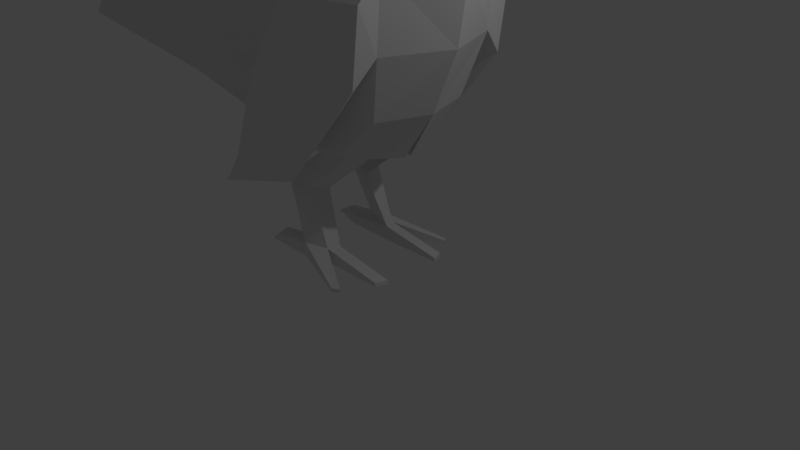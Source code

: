 # Source: Loro.blend  (saved by Blender 2.78.0; exported with 4.5.12 LTS)
import bpy
from mathutils import Matrix  # noqa: F401  (used for matrix-valued properties, if any)

bpy.ops.wm.read_factory_settings(use_empty=True)
scene = bpy.context.scene
scene.name = 'Scene'

# ---- collections
col_collection_1 = bpy.data.collections.new('Collection 1'); scene.collection.children.link(col_collection_1)

# ---- materials (node trees are filled in below, after node groups)
mat_material = bpy.data.materials.new('Material')
mat_material.alpha_threshold = 0.0
mat_material.use_transparent_shadow = False
mat_material.roughness = 0.5
mat_material.line_color = (0.0, 0.0, 0.0, 1.0)

# ---- material node trees

# ---- world
world_world = bpy.data.worlds.new('World'); scene.world = world_world
world_world.color = (0.05088, 0.05088, 0.05088)
world_world.use_sun_shadow = False
world_world.sun_shadow_jitter_overblur = 0.0
world_world.cycles.sampling_method = 'MANUAL'

# ---- cameras
cam_camera = bpy.data.cameras.new('Camera')
cam_camera.clip_end = 100.0
cam_camera.lens = 35.0
cam_camera.sensor_width = 32.0
cam_camera.sensor_height = 18.0
cam_camera.ortho_scale = 7.314
cam_camera.dof.focus_distance = 0.0
cam_camera.dof.aperture_fstop = 128.0

# ---- lights
light_lamp = bpy.data.lights.new('Lamp', 'POINT')
light_lamp.transmission_factor = 0.0
light_lamp.cutoff_distance = 30.0
light_lamp.energy = 100.0
light_lamp.shadow_buffer_clip_start = 1.001
light_lamp.shadow_soft_size = 0.1
light_lamp.shadow_maximum_resolution = 0.006
light_lamp.use_absolute_resolution = True

# ---- meshes
me_cube = bpy.data.meshes.new('Cube')
me_cube.from_pydata([(0.9822, 0.8271, -0.8296), (0.9822, -0.8271, -0.8296), (-0.5699, -0.8271, -0.8296), (-0.5699, 0.8271, -0.8296), (1.041, 0.8271, 0.04978), (1.041, -0.8271, 0.04978), (-0.4513, -0.8271, 0.04978), (-0.4513, 0.8271, 0.04978), (1.268, -6.278e-08, -0.8296), (-0.822, 3.175e-07, -0.8296), (1.39, -5.699e-07, 0.04978), (-0.6751, 1.908e-07, 0.04978), (0.2769, 1.063, -0.8296), (0.2769, -1.063, -0.8296), (0.2093, 1.063, 0.04978), (0.2093, -1.063, 0.04978), (0.9693, -3.578e-09, -1.618), (1.346, -0.01027, 0.6073), (0.9534, -0.554, 0.751), (0.5759, 0.7123, 0.8946), (0.02195, 0.554, 0.8946), (0.5759, -0.7123, 0.8946), (0.02195, -0.554, 0.8946), (-0.1364, 3.544e-08, 0.8946), (0.9534, 0.554, 0.751), (1.308, -4.281e-07, 1.031), (0.7768, -0.6735, -1.618), (0.1033, 0.866, -1.618), (-0.5701, 0.6735, -1.618), (0.1033, -0.866, -1.618), (-0.5701, -0.6735, -1.618), (-1.084, 3.061e-07, -1.618), (0.7768, 0.6735, -1.618), (-1.174, -0.01182, -2.017), (0.6142, 0.05921, -2.232), (0.4017, -0.7432, -2.057), (-0.3416, 0.9558, -2.057), (-1.085, 0.7434, -1.997), (-0.3416, -0.9556, -2.057), (-1.085, -0.7432, -1.997), (0.4017, 0.7434, -2.057), (-0.3416, 0.1665, -2.325), (-0.3416, -0.1427, -2.325), (0.6142, -0.03641, -2.232), (-0.2179, 1.513e-07, -1.618), (-0.2179, 1.513e-07, -1.618), (-1.941, -0.0004112, -1.362), (-2.105, 0.8359, -1.256), (-2.105, -0.8368, -1.256), (-1.941, -0.9233, -1.635), (-1.877, -0.01509, -1.728), (-1.941, 0.9228, -1.635), (-2.948, 0.001919, -0.8581), (-3.216, 1.374, -0.8581), (-3.216, -1.37, -0.8581), (-2.948, 0.001919, -0.8581), (-3.113, -1.513, -1.038), (-2.817, -0.02217, -1.286), (-3.113, 1.517, -1.038), (0.3171, -0.2902, -2.289), (0.2315, -0.552, -2.218), (0.2282, 0.5551, -2.22), (0.3117, 0.3149, -2.289), (-0.06394, 0.6657, -2.22), (-0.06831, -0.6656, -2.218), (-0.06394, 0.4055, -2.381), (-0.06831, -0.3823, -2.383), (-0.3596, -0.2818, -2.897), (-0.3886, -0.5437, -2.825), (-0.3922, 0.5634, -2.824), (-0.3639, 0.3232, -2.895), (-0.6306, 0.6741, -2.709), (-0.6333, -0.6572, -2.707), (-0.7235, 0.4138, -2.799), (-0.7286, -0.3739, -2.798), (-0.1044, -0.3748, -3.583), (-0.1482, -0.538, -3.576), (-0.1518, 0.5691, -3.576), (-0.1091, 0.4278, -3.583), (-0.409, 0.6797, -3.57), (-0.4122, -0.6515, -3.569), (-0.481, 0.548, -3.581), (-0.4861, -0.4969, -3.581), (-0.1027, -0.3741, -3.775), (-0.1465, -0.5373, -3.768), (-0.1501, 0.5698, -3.768), (-0.1074, 0.4285, -3.775), (-0.4073, 0.6804, -3.762), (-0.4105, -0.6508, -3.761), (-0.4793, 0.5487, -3.773), (-0.4844, -0.4962, -3.773), (0.4339, 0.9065, -3.735), (0.349, 0.9718, -3.745), (0.4401, -0.9024, -3.735), (0.3439, -0.9447, -3.745), (0.4369, 0.9077, -3.774), (0.3517, 0.9728, -3.798), (0.443, -0.9012, -3.774), (0.3466, -0.9437, -3.798), (0.662, -0.3647, -3.715), (0.6182, -0.5279, -3.709), (0.6146, 0.5793, -3.709), (0.6573, 0.4379, -3.715), (0.6637, -0.364, -3.769), (0.6199, -0.5272, -3.762), (0.6163, 0.58, -3.762), (0.659, 0.4386, -3.769), (-0.7389, 0.4407, -3.659), (-0.9166, 0.5609, -3.645), (-0.8832, 0.6927, -3.65), (-0.8864, -0.6386, -3.65), (-0.9508, -0.484, -3.618), (-0.7343, -0.3619, -3.659), (-0.7372, 0.4414, -3.78), (-1.109, 0.5616, -3.778), (-1.037, 0.6934, -3.767), (-1.04, -0.6379, -3.767), (-1.114, -0.4833, -3.778), (-0.7326, -0.3612, -3.78), (1.296, -4.118e-07, 0.9316), (1.019, -0.3917, 1.1), (0.704, 0.5036, 1.477), (0.4823, 0.3917, 1.909), (0.704, -0.5036, 1.477), (0.4823, -0.3917, 1.909), (0.3805, -5.162e-08, 1.986), (1.019, 0.3917, 1.1), (1.161, -0.4026, 1.201), (1.107, 0.4955, 1.714), (1.053, 0.4026, 2.172), (1.107, -0.5177, 1.714), (1.053, -0.4026, 2.172), (1.037, -5.783e-08, 2.286), (1.161, 0.4026, 1.201), (1.366, -0.04792, 1.047), (1.347, -0.4346, 1.174), (1.377, 0.4698, 1.613), (1.545, 0.3334, 1.98), (1.377, -0.5434, 1.613), (1.545, -0.4292, 1.98), (1.62, -0.04792, 2.068), (1.347, 0.3388, 1.174), (1.453, -0.04792, 1.049), (1.48, -0.3249, 1.136), (1.501, 0.3082, 1.389), (1.68, 0.2291, 1.601), (1.501, -0.404, 1.389), (1.68, -0.3249, 1.601), (1.731, -0.04792, 1.662), (1.48, 0.2291, 1.136), (1.587, -0.05053, 0.7126), (1.51, -0.04792, 0.9987), (1.577, -0.04907, 0.8821), (1.603, -0.2155, 0.9374), (1.548, -0.319, 1.078), (1.715, 0.1905, 0.9918), (1.69, 0.2924, 1.233), (1.887, 0.2156, 1.334), (1.934, 0.1379, 1.055), (1.69, -0.3882, 1.233), (1.715, -0.2886, 0.9918), (1.934, -0.2348, 1.055), (1.887, -0.3101, 1.334), (1.943, -0.04727, 1.384), (1.974, -0.04845, 1.09), (1.548, 0.2232, 1.078), (1.603, 0.1174, 0.9374), (0.9216, 1.097, -1.141), (1.017, 1.097, -0.2621), (0.9216, -1.097, -1.141), (1.017, -1.097, -0.2621), (-0.2196, 1.411, -1.141), (-0.2196, -1.411, -1.141), (0.1887, 1.301, -0.2621), (0.1887, -1.301, -0.2621), (0.2534, 0.8271, -1.709), (-0.4794, 0.997, -1.911), (0.2534, -0.8271, -1.709), (-0.4794, -0.997, -1.911), (0.2845, 1.097, -2.026), (-0.8091, 1.248, -2.352), (0.2845, -1.097, -2.026), (-0.8091, -1.248, -2.352), (-0.3498, 0.7215, -2.312), (-1.083, 0.8698, -2.513), (-0.3498, -0.7215, -2.312), (-1.083, -0.8698, -2.513), (-0.3188, 0.8809, -2.628), (-1.412, 1.001, -2.954), (-0.3188, -0.8809, -2.628), (-1.412, -1.001, -2.954)], [], [(13, 2, 30, 29), (10, 4, 24, 17), (8, 10, 5, 1), (13, 15, 6, 2), (9, 11, 7, 3), (14, 12, 3, 7), (2, 6, 11, 9), (0, 4, 10, 8), (14, 7, 20, 19), (9, 3, 28, 31), (12, 0, 32, 27), (7, 11, 23, 20), (169, 172, 182, 181), (14, 4, 168, 173), (4, 14, 19, 24), (8, 1, 26, 16), (22, 21, 123, 124), (17, 24, 126, 119), (21, 18, 120, 123), (19, 20, 122, 121), (15, 5, 18, 21), (6, 15, 21, 22), (5, 10, 17, 18), (11, 6, 22, 23), (28, 27, 36, 37), (31, 28, 47, 46), (30, 31, 46, 48), (27, 32, 40, 36), (0, 8, 16, 32), (3, 12, 27, 28), (1, 13, 29, 26), (2, 9, 31, 30), (42, 38, 39, 33), (36, 41, 33, 37), (35, 38, 64, 60), (41, 36, 63, 65), (26, 29, 38, 35), (32, 16, 34, 40), (29, 30, 39, 38), (16, 26, 35, 43), (41, 44, 31, 33), (34, 16, 44, 41), (42, 45, 16, 43), (33, 31, 45, 42), (33, 39, 49, 50), (37, 33, 50, 51), (28, 37, 51, 47), (39, 30, 48, 49), (52, 53, 58, 57), (54, 55, 57, 56), (50, 49, 56, 57), (48, 46, 55, 54), (47, 51, 58, 53), (51, 50, 57, 58), (49, 48, 54, 56), (46, 47, 53, 52), (63, 61, 69, 71), (62, 65, 73, 70), (40, 34, 62, 61), (43, 35, 60, 59), (38, 42, 66, 64), (34, 41, 65, 62), (42, 43, 59, 66), (36, 40, 61, 63), (70, 73, 81, 78), (72, 74, 82, 80), (59, 60, 68, 67), (66, 59, 67, 74), (65, 63, 71, 73), (60, 64, 72, 68), (61, 62, 70, 69), (64, 66, 74, 72), (76, 80, 94, 93), (89, 86, 113, 114), (71, 69, 77, 79), (67, 68, 76, 75), (74, 67, 75, 82), (73, 71, 79, 81), (68, 72, 80, 76), (69, 70, 78, 77), (85, 86, 89, 87), (83, 84, 88, 90), (84, 83, 103, 104), (83, 90, 117, 118), (80, 82, 111, 110), (84, 76, 93, 97), (76, 84, 104, 100), (88, 80, 110, 116), (93, 94, 98, 97), (92, 91, 95, 96), (88, 84, 97, 98), (80, 88, 98, 94), (87, 79, 92, 96), (79, 77, 91, 92), (77, 85, 95, 91), (85, 87, 96, 95), (101, 102, 106, 105), (99, 100, 104, 103), (77, 78, 102, 101), (78, 86, 106, 102), (86, 85, 105, 106), (75, 76, 100, 99), (83, 75, 99, 103), (85, 77, 101, 105), (108, 109, 115, 114), (110, 111, 117, 116), (107, 108, 114, 113), (111, 112, 118, 117), (82, 75, 112, 111), (79, 87, 115, 109), (75, 83, 118, 112), (78, 81, 108, 107), (87, 89, 114, 115), (86, 78, 107, 113), (90, 88, 116, 117), (81, 79, 109, 108), (126, 121, 128, 133), (120, 119, 25, 127), (124, 123, 130, 131), (119, 126, 133, 25), (18, 17, 119, 120), (24, 19, 121, 126), (23, 22, 124, 125), (20, 23, 125, 122), (125, 124, 131, 132), (122, 125, 132, 129), (121, 122, 129, 128), (123, 120, 127, 130), (128, 129, 137, 136), (133, 128, 136, 141), (25, 133, 141, 134), (131, 130, 138, 139), (127, 25, 134, 135), (130, 127, 135, 138), (132, 131, 139, 140), (129, 132, 140, 137), (139, 138, 146, 147), (134, 141, 149, 142), (141, 136, 144, 149), (136, 137, 145, 144), (137, 140, 148, 145), (140, 139, 147, 148), (138, 135, 143, 146), (135, 134, 142, 143), (152, 166, 150), (161, 160, 150), (143, 142, 151, 154), (166, 155, 150), (155, 158, 150), (158, 164, 150), (164, 161, 150), (160, 153, 150), (146, 143, 154, 159), (144, 145, 157, 156), (147, 146, 159, 162), (149, 144, 156, 165), (145, 148, 163, 157), (153, 152, 150), (148, 147, 162, 163), (152, 153, 154, 151), (156, 157, 158, 155), (160, 161, 162, 159), (164, 158, 157, 163), (166, 152, 151, 165), (161, 164, 163, 162), (165, 156, 155, 166), (153, 160, 159, 154), (142, 149, 165, 151), (168, 167, 171, 173), (169, 170, 174, 172), (15, 13, 172, 174), (5, 15, 174, 170), (0, 12, 176, 175), (12, 14, 173, 171), (1, 5, 170, 169), (4, 0, 167, 168), (177, 181, 189, 185), (175, 176, 184, 183), (172, 13, 178, 182), (12, 171, 180, 176), (1, 169, 181, 177), (13, 1, 177, 178), (171, 167, 179, 180), (167, 0, 175, 179), (183, 184, 188, 187), (186, 185, 189, 190), (179, 175, 183, 187), (181, 182, 190, 189), (178, 177, 185, 186), (182, 178, 186, 190), (176, 180, 188, 184), (180, 179, 187, 188)])
_uv = me_cube.uv_layers.new(name='UVMap')
_uv.uv.foreach_set('vector', [0.5465, 0.2672, 0.5657, 0.2666, 0.5988, 0.3257, 0.538, 0.2967, 0.542, 0.2489, 0.543, 0.2438, 0.5456, 0.2464, 0.5446, 0.2487, 0.5335, 0.2496, 0.542, 0.2489, 0.5439, 0.2535, 0.5379, 0.2595, 0.5465, 0.2672, 0.5491, 0.2557, 0.5548, 0.2546, 0.5657, 0.2666, 0.578, 0.2455, 0.5581, 0.2473, 0.5535, 0.2408, 0.562, 0.227, 0.5478, 0.2407, 0.5431, 0.2299, 0.562, 0.227, 0.5535, 0.2408, 0.5657, 0.2666, 0.5548, 0.2546, 0.5581, 0.2473, 0.578, 0.2455, 0.536, 0.2391, 0.543, 0.2438, 0.542, 0.2489, 0.5335, 0.2496, 0.5478, 0.2407, 0.5535, 0.2408, 0.5494, 0.2457, 0.5472, 0.2456, 0.578, 0.2455, 0.562, 0.227, 0.5833, 0.1637, 0.6329, 0.2404, 0.5431, 0.2299, 0.536, 0.2391, 0.5191, 0.2304, 0.5294, 0.2026, 0.5535, 0.2408, 0.5581, 0.2473, 0.5506, 0.248, 0.5494, 0.2457, 0.4958, 0.7597, 0.3928, 0.7452, 0.3882, 0.6377, 0.4594, 0.677, 0.3561, 0.6339, 0.3262, 0.73, 0.2952, 0.6999, 0.3131, 0.6194, 0.543, 0.2438, 0.5478, 0.2407, 0.5472, 0.2456, 0.5456, 0.2464, 0.5335, 0.2496, 0.5379, 0.2595, 0.5229, 0.2711, 0.5081, 0.2519, 0.5799, 0.5869, 0.6741, 0.5207, 0.704, 0.599, 0.7016, 0.6306, 0.8295, 0.5972, 0.8295, 0.7009, 0.7825, 0.6681, 0.7866, 0.6153, 0.6741, 0.5207, 0.76, 0.524, 0.7483, 0.5801, 0.704, 0.599, 0.7691, 0.7622, 0.6548, 0.778, 0.7143, 0.6632, 0.7376, 0.6847, 0.5491, 0.2557, 0.5439, 0.2535, 0.546, 0.2505, 0.5475, 0.251, 0.5548, 0.2546, 0.5491, 0.2557, 0.5475, 0.251, 0.5498, 0.2505, 0.5439, 0.2535, 0.542, 0.2489, 0.5446, 0.2487, 0.546, 0.2505, 0.5581, 0.2473, 0.5548, 0.2546, 0.5498, 0.2505, 0.5506, 0.248, 0.5833, 0.1637, 0.5294, 0.2026, 0.498, 0.1369, 0.6134, 0.08593, 0.6344, 0.2402, 0.5833, 0.1637, 0.7778, 0.1135, 0.7606, 0.2277, 0.5988, 0.3257, 0.6344, 0.2402, 0.7606, 0.2277, 0.8006, 0.3371, 0.5294, 0.2026, 0.5191, 0.2304, 0.5063, 0.2135, 0.498, 0.1369, 0.536, 0.2391, 0.5335, 0.2496, 0.5081, 0.2519, 0.5191, 0.2304, 0.562, 0.227, 0.5431, 0.2299, 0.5294, 0.2026, 0.5833, 0.1637, 0.5379, 0.2595, 0.5465, 0.2672, 0.538, 0.2967, 0.5229, 0.2711, 0.5657, 0.2666, 0.578, 0.2455, 0.6329, 0.2404, 0.5988, 0.3257, 0.4664, 0.2955, 0.5177, 0.3698, 0.3884, 0.3816, 0.364, 0.2544, 0.498, 0.1369, 0.4561, 0.215, 0.364, 0.2544, 0.3786, 0.1349, 0.5135, 0.2899, 0.5177, 0.3698, 0.4975, 0.31, 0.5015, 0.2919, 0.4561, 0.215, 0.498, 0.1369, 0.4869, 0.1962, 0.4776, 0.2116, 0.5229, 0.2711, 0.538, 0.2967, 0.5177, 0.3698, 0.5135, 0.2899, 0.5191, 0.2304, 0.5081, 0.2519, 0.4931, 0.2356, 0.5063, 0.2135, 0.538, 0.2967, 0.5988, 0.3257, 0.6442, 0.397, 0.5177, 0.3698, 0.5081, 0.2519, 0.5229, 0.2711, 0.5135, 0.2899, 0.4964, 0.2706, 0.4561, 0.215, 0.4632, 0.2563, 0.4412, 0.2643, 0.364, 0.2544, 0.4931, 0.2356, 0.5081, 0.2519, 0.4632, 0.2563, 0.4561, 0.215, 0.4664, 0.2955, 0.4633, 0.2569, 0.5081, 0.2519, 0.4964, 0.2706, 0.364, 0.2544, 0.4412, 0.2643, 0.4633, 0.2569, 0.4664, 0.2955, 0.364, 0.2544, 0.3884, 0.3816, 0.2259, 0.4167, 0.2387, 0.2594, 0.3786, 0.1349, 0.364, 0.2544, 0.2387, 0.2594, 0.2231, 0.1023, 0.5833, 0.1637, 0.6134, 0.08593, 0.7394, 0.0758, 0.7778, 0.1135, 0.6442, 0.397, 0.5988, 0.3257, 0.8006, 0.3371, 0.7703, 0.3818, 0.9192, 0.2154, 0.9065, 0.09016, 0.9138, 0.06093, 0.981, 0.2074, 0.9321, 0.3341, 0.9196, 0.2074, 0.9827, 0.2092, 0.9448, 0.3614, 0.2387, 0.2594, 0.2259, 0.4167, 0.0002173, 0.5203, 0.06245, 0.2624, 0.8006, 0.3371, 0.7606, 0.2277, 0.9196, 0.2074, 0.9321, 0.3341, 0.7778, 0.1135, 0.7394, 0.0758, 0.9138, 0.06093, 0.9065, 0.09016, 0.2231, 0.1023, 0.2387, 0.2594, 0.06245, 0.2624, 0.0002175, 0.0002173, 0.7703, 0.3818, 0.8006, 0.3371, 0.9321, 0.3341, 0.9448, 0.3614, 0.7606, 0.2277, 0.7778, 0.1135, 0.9065, 0.09016, 0.9192, 0.2154, 0.06793, 0.7729, 0.08408, 0.7581, 0.08407, 0.8336, 0.05902, 0.8291, 0.1019, 0.7562, 0.1173, 0.777, 0.1477, 0.8359, 0.1084, 0.836, 0.5063, 0.2135, 0.4931, 0.2356, 0.489, 0.2232, 0.4938, 0.2134, 0.4964, 0.2706, 0.5135, 0.2899, 0.5015, 0.2919, 0.4947, 0.2829, 0.5177, 0.3698, 0.4664, 0.2955, 0.4857, 0.2957, 0.4975, 0.31, 0.4931, 0.2356, 0.4561, 0.215, 0.4776, 0.2116, 0.489, 0.2232, 0.4664, 0.2955, 0.4964, 0.2706, 0.4947, 0.2829, 0.4857, 0.2957, 0.498, 0.1369, 0.5063, 0.2135, 0.4938, 0.2134, 0.4869, 0.1962, 0.1084, 0.836, 0.1477, 0.8359, 0.1412, 0.9074, 0.1149, 0.9159, 0.8652, 0.7753, 0.845, 0.7628, 0.8771, 0.6905, 0.899, 0.6862, 0.8917, 0.8573, 0.8735, 0.851, 0.8918, 0.7767, 0.9186, 0.7808, 0.9129, 0.8406, 0.8917, 0.8573, 0.9186, 0.7808, 0.9579, 0.7914, 0.04342, 0.7778, 0.06793, 0.7729, 0.05902, 0.8291, 0.03829, 0.8359, 0.8735, 0.851, 0.8607, 0.8323, 0.8652, 0.7753, 0.8918, 0.7767, 0.08408, 0.7581, 0.1019, 0.7562, 0.1084, 0.836, 0.08407, 0.8336, 0.8607, 0.8323, 0.8363, 0.8209, 0.845, 0.7628, 0.8652, 0.7753, 0.9316, 0.6849, 0.899, 0.6862, 0.9501, 0.6329, 0.9551, 0.6341, 0.6298, 0.8153, 0.6629, 0.8264, 0.6067, 0.8245, 0.5737, 0.8134, 0.05902, 0.8291, 0.08407, 0.8336, 0.1001, 0.93, 0.07033, 0.9213, 0.9186, 0.7808, 0.8918, 0.7767, 0.9316, 0.6849, 0.9445, 0.7052, 0.9579, 0.7914, 0.9186, 0.7808, 0.9445, 0.7052, 0.9686, 0.7204, 0.03829, 0.8359, 0.05902, 0.8291, 0.07033, 0.9213, 0.05284, 0.913, 0.8918, 0.7767, 0.8652, 0.7753, 0.899, 0.6862, 0.9316, 0.6849, 0.08407, 0.8336, 0.1084, 0.836, 0.1149, 0.9159, 0.1001, 0.93, 0.6592, 0.8137, 0.6629, 0.8264, 0.6298, 0.8153, 0.6364, 0.8035, 0.9568, 0.5719, 0.9451, 0.5785, 0.9241, 0.5698, 0.9288, 0.5571, 0.9451, 0.5785, 0.9568, 0.5719, 0.9998, 0.6147, 0.9881, 0.6212, 0.9568, 0.5719, 0.9288, 0.5571, 0.8947, 0.5207, 0.9227, 0.5355, 0.899, 0.6862, 0.8771, 0.6905, 0.8465, 0.6701, 0.8562, 0.6629, 0.9548, 0.6745, 0.9316, 0.6849, 0.9551, 0.6341, 0.9575, 0.6319, 0.9316, 0.6849, 0.9548, 0.6745, 0.9998, 0.7069, 0.995, 0.7081, 0.8969, 0.6636, 0.899, 0.6862, 0.8562, 0.6629, 0.8442, 0.6507, 0.9551, 0.6341, 0.9501, 0.6329, 0.9495, 0.6289, 0.9575, 0.6319, 0.1054, 0.9828, 0.1106, 0.9821, 0.1124, 0.9847, 0.1041, 0.9866, 0.9241, 0.5698, 0.9451, 0.5785, 0.9575, 0.6319, 0.9495, 0.6289, 0.899, 0.6862, 0.8969, 0.6636, 0.9495, 0.6289, 0.9501, 0.6329, 0.06282, 0.9422, 0.07033, 0.9213, 0.1054, 0.9828, 0.1041, 0.9866, 0.07033, 0.9213, 0.1001, 0.93, 0.1106, 0.9821, 0.1054, 0.9828, 0.1001, 0.93, 0.1189, 0.9446, 0.1124, 0.9847, 0.1106, 0.9821, 0.6592, 0.8137, 0.6364, 0.8035, 0.7046, 0.7784, 0.7122, 0.7846, 0.1635, 0.9222, 0.1645, 0.9145, 0.1679, 0.912, 0.1679, 0.9244, 0.9942, 0.7173, 0.995, 0.7081, 0.9998, 0.7069, 0.997, 0.7206, 0.1001, 0.93, 0.1149, 0.9159, 0.1645, 0.9145, 0.1635, 0.9222, 0.1149, 0.9159, 0.1185, 0.8989, 0.1679, 0.912, 0.1645, 0.9145, 0.6629, 0.8264, 0.6592, 0.8137, 0.7276, 0.8137, 0.7312, 0.8264, 0.9445, 0.7052, 0.9316, 0.6849, 0.995, 0.7081, 0.9942, 0.7173, 0.9444, 0.7229, 0.9445, 0.7052, 0.9942, 0.7173, 0.997, 0.7206, 0.1189, 0.9446, 0.1001, 0.93, 0.1635, 0.9222, 0.1679, 0.9244, 0.01929, 0.9246, 0.02499, 0.9329, 0.01082, 0.9412, 0.0002173, 0.9311, 0.8562, 0.6629, 0.8465, 0.6701, 0.8299, 0.6608, 0.8442, 0.6507, 0.02868, 0.9112, 0.01929, 0.9246, 0.0002173, 0.9311, 0.02116, 0.9034, 0.8465, 0.6701, 0.8521, 0.6873, 0.8428, 0.6933, 0.8299, 0.6608, 0.8771, 0.6905, 0.8969, 0.7233, 0.8521, 0.6873, 0.8465, 0.6701, 0.07033, 0.9213, 0.06282, 0.9422, 0.01082, 0.9412, 0.02499, 0.9329, 0.8969, 0.7233, 0.8833, 0.7365, 0.8428, 0.6933, 0.8521, 0.6873, 0.08007, 0.8884, 0.05284, 0.913, 0.01929, 0.9246, 0.02868, 0.9112, 0.6364, 0.8035, 0.6298, 0.8153, 0.5737, 0.8134, 0.5803, 0.8017, 0.07023, 0.8722, 0.08007, 0.8884, 0.02868, 0.9112, 0.02116, 0.9034, 0.9288, 0.5571, 0.9241, 0.5698, 0.89, 0.5335, 0.8947, 0.5207, 0.05284, 0.913, 0.07033, 0.9213, 0.02499, 0.9329, 0.01929, 0.9246, 0.7825, 0.6681, 0.7376, 0.6847, 0.7417, 0.6574, 0.7712, 0.6566, 0.7483, 0.5801, 0.7866, 0.6153, 0.7767, 0.6192, 0.748, 0.5962, 0.7016, 0.6306, 0.704, 0.599, 0.7258, 0.616, 0.7235, 0.6309, 0.7866, 0.6153, 0.7825, 0.6681, 0.7712, 0.6566, 0.7767, 0.6192, 0.76, 0.524, 0.8295, 0.5972, 0.7866, 0.6153, 0.7483, 0.5801, 0.8295, 0.7009, 0.7691, 0.7622, 0.7376, 0.6847, 0.7825, 0.6681, 0.5737, 0.6995, 0.5799, 0.5869, 0.7016, 0.6306, 0.705, 0.6481, 0.6548, 0.778, 0.5737, 0.6995, 0.705, 0.6481, 0.7143, 0.6632, 0.705, 0.6481, 0.7016, 0.6306, 0.7235, 0.6309, 0.725, 0.6403, 0.7143, 0.6632, 0.705, 0.6481, 0.725, 0.6403, 0.73, 0.6482, 0.7376, 0.6847, 0.7143, 0.6632, 0.73, 0.6482, 0.7417, 0.6574, 0.704, 0.599, 0.7483, 0.5801, 0.748, 0.5962, 0.7258, 0.616, 0.7417, 0.6574, 0.73, 0.6482, 0.7384, 0.6421, 0.7471, 0.6486, 0.7712, 0.6566, 0.7417, 0.6574, 0.7471, 0.6486, 0.7664, 0.6441, 0.7767, 0.6192, 0.7712, 0.6566, 0.7664, 0.6441, 0.7703, 0.6187, 0.7235, 0.6309, 0.7258, 0.616, 0.7356, 0.6186, 0.7337, 0.6284, 0.748, 0.5962, 0.7767, 0.6192, 0.7703, 0.6187, 0.7497, 0.6097, 0.7258, 0.616, 0.748, 0.5962, 0.7497, 0.6097, 0.7356, 0.6186, 0.725, 0.6403, 0.7235, 0.6309, 0.7337, 0.6284, 0.7355, 0.6353, 0.73, 0.6482, 0.725, 0.6403, 0.7355, 0.6353, 0.7384, 0.6421, 0.7337, 0.6284, 0.7356, 0.6186, 0.7448, 0.6193, 0.7417, 0.6264, 0.7703, 0.6187, 0.7664, 0.6441, 0.7622, 0.6352, 0.7638, 0.6223, 0.7664, 0.6441, 0.7471, 0.6486, 0.7538, 0.6408, 0.7622, 0.6352, 0.7471, 0.6486, 0.7384, 0.6421, 0.7458, 0.6382, 0.7538, 0.6408, 0.7384, 0.6421, 0.7355, 0.6353, 0.743, 0.6327, 0.7458, 0.6382, 0.7355, 0.6353, 0.7337, 0.6284, 0.7417, 0.6264, 0.743, 0.6327, 0.7356, 0.6186, 0.7497, 0.6097, 0.753, 0.6161, 0.7448, 0.6193, 0.7497, 0.6097, 0.7703, 0.6187, 0.7638, 0.6223, 0.753, 0.6161, 0.1989, 0.7864, 0.2066, 0.7811, 0.2022, 0.7899, 0.2051, 0.8065, 0.1942, 0.8019, 0.2022, 0.7899, 0.1683, 0.8026, 0.1856, 0.7726, 0.1916, 0.7788, 0.1795, 0.8013, 0.2066, 0.7811, 0.2146, 0.7821, 0.2022, 0.7899, 0.2146, 0.7821, 0.2189, 0.7932, 0.2022, 0.7899, 0.2189, 0.7932, 0.2147, 0.8026, 0.2022, 0.7899, 0.2147, 0.8026, 0.2051, 0.8065, 0.2022, 0.7899, 0.1942, 0.8019, 0.1934, 0.794, 0.2022, 0.7899, 0.1683, 0.8442, 0.1683, 0.8026, 0.1795, 0.8013, 0.1885, 0.8213, 0.2576, 0.7574, 0.2773, 0.8022, 0.2349, 0.7968, 0.2341, 0.7769, 0.2125, 0.8652, 0.1683, 0.8442, 0.1885, 0.8213, 0.2083, 0.8226, 0.2161, 0.7562, 0.2576, 0.7574, 0.2341, 0.7769, 0.2145, 0.7674, 0.2773, 0.8022, 0.2549, 0.8441, 0.227, 0.8152, 0.2349, 0.7968, 0.1934, 0.794, 0.1989, 0.7864, 0.2022, 0.7899, 0.2549, 0.8441, 0.2125, 0.8652, 0.2083, 0.8226, 0.227, 0.8152, 0.1989, 0.7864, 0.1934, 0.794, 0.1795, 0.8013, 0.1916, 0.7788, 0.2341, 0.7769, 0.2349, 0.7968, 0.2189, 0.7932, 0.2146, 0.7821, 0.1942, 0.8019, 0.2051, 0.8065, 0.2083, 0.8226, 0.1885, 0.8213, 0.2147, 0.8026, 0.2189, 0.7932, 0.2349, 0.7968, 0.227, 0.8152, 0.2066, 0.7811, 0.1989, 0.7864, 0.1916, 0.7788, 0.2145, 0.7674, 0.2051, 0.8065, 0.2147, 0.8026, 0.227, 0.8152, 0.2083, 0.8226, 0.2145, 0.7674, 0.2341, 0.7769, 0.2146, 0.7821, 0.2066, 0.7811, 0.1934, 0.794, 0.1942, 0.8019, 0.1885, 0.8213, 0.1795, 0.8013, 0.1856, 0.7726, 0.2161, 0.7562, 0.2145, 0.7674, 0.1916, 0.7788, 0.2952, 0.6999, 0.2208, 0.6763, 0.2302, 0.5739, 0.3131, 0.6194, 0.4958, 0.7597, 0.5031, 0.8393, 0.4179, 0.8386, 0.3928, 0.7452, 0.4222, 0.8855, 0.3565, 0.8047, 0.3928, 0.7452, 0.4179, 0.8386, 0.5265, 0.8775, 0.4222, 0.8855, 0.4179, 0.8386, 0.5031, 0.8393, 0.2132, 0.7526, 0.1357, 0.7558, 0.05836, 0.6416, 0.1373, 0.6607, 0.2951, 0.554, 0.3561, 0.6339, 0.3131, 0.6194, 0.2302, 0.5739, 0.5298, 0.7827, 0.5265, 0.8775, 0.5031, 0.8393, 0.4958, 0.7597, 0.3262, 0.73, 0.2361, 0.7133, 0.2208, 0.6763, 0.2952, 0.6999, 0.4966, 0.6787, 0.4594, 0.677, 0.4271, 0.6205, 0.4543, 0.6035, 0.1373, 0.6607, 0.05836, 0.6416, 0.0002173, 0.5731, 0.07846, 0.5931, 0.3928, 0.7452, 0.3565, 0.8047, 0.3565, 0.6729, 0.3882, 0.6377, 0.2951, 0.554, 0.2302, 0.5739, 0.1293, 0.5413, 0.171, 0.5207, 0.5298, 0.7827, 0.4958, 0.7597, 0.4594, 0.677, 0.4966, 0.6787, 0.5732, 0.7198, 0.5298, 0.7827, 0.4966, 0.6787, 0.5085, 0.6022, 0.2302, 0.5739, 0.2208, 0.6763, 0.1463, 0.6217, 0.1293, 0.5413, 0.2208, 0.6763, 0.2361, 0.7133, 0.1373, 0.6607, 0.1463, 0.6217, 0.07846, 0.5931, 0.08184, 0.5207, 0.1055, 0.5492, 0.1022, 0.5729, 0.3818, 0.5848, 0.4543, 0.6035, 0.4271, 0.6205, 0.4029, 0.6167, 0.1463, 0.6217, 0.1373, 0.6607, 0.07846, 0.5931, 0.1022, 0.5729, 0.4594, 0.677, 0.3882, 0.6377, 0.4029, 0.6167, 0.4271, 0.6205, 0.5085, 0.6022, 0.4966, 0.6787, 0.4543, 0.6035, 0.4641, 0.5207, 0.3882, 0.6377, 0.3565, 0.6729, 0.3818, 0.5848, 0.4029, 0.6167, 0.171, 0.5207, 0.1293, 0.5413, 0.1055, 0.5492, 0.08184, 0.5207, 0.1293, 0.5413, 0.1463, 0.6217, 0.1022, 0.5729, 0.1055, 0.5492])
me_cube.materials.append(mat_material)
me_cube.use_remesh_preserve_volume = False
me_cube.use_remesh_preserve_attributes = False
me_cube.use_mirror_vertex_groups = False
me_cube.update()

# ---- objects
ob_cube = bpy.data.objects.new('Cube', me_cube)
ob_lamp = bpy.data.objects.new('Lamp', light_lamp)
ob_camera = bpy.data.objects.new('Camera', cam_camera)

# ---- transforms, parenting, visibility, modifiers, constraints
ob_cube.location = (0.0, 0.0, 3.783)
ob_cube.scale = (1.14, 1.0, 1.0)
ob_cube.lock_rotations_4d = False
ob_cube.empty_display_type = 'ARROWS'
ob_cube.lineart.crease_threshold = 0.0
ob_lamp.location = (4.076, 1.005, 5.904)
ob_lamp.rotation_euler = (0.6503, 0.05522, 1.866)
ob_lamp.lock_rotations_4d = False
ob_lamp.empty_display_type = 'ARROWS'
ob_lamp.color = (0.0, 0.0, 0.0, 0.0)
ob_lamp.lineart.crease_threshold = 0.0
ob_camera.location = (7.481, -6.508, 5.344)
ob_camera.rotation_euler = (1.109, 0.0, 0.8149)
ob_camera.lock_rotations_4d = False
ob_camera.empty_display_type = 'ARROWS'
ob_camera.color = (0.0, 0.0, 0.0, 0.0)
ob_camera.display_type = 'WIRE'
ob_camera.lineart.crease_threshold = 0.0

# ---- collection membership
col_collection_1.objects.link(ob_cube)
col_collection_1.objects.link(ob_lamp)
col_collection_1.objects.link(ob_camera)

# ---- scene / render settings (as saved in the file)
scene.camera = ob_camera
scene.frame_start = 1; scene.frame_end = 250; scene.frame_set(3)
scene.render.engine = 'BLENDER_EEVEE_NEXT'
scene.render.resolution_percentage = 50
scene.render.dither_intensity = 0.0
scene.cycles.use_denoising = False
scene.cycles.samples = 128
scene.cycles.sampling_pattern = 'TABULATED_SOBOL'
scene.cycles.light_sampling_threshold = 0.0
scene.cycles.use_adaptive_sampling = False
scene.cycles.use_light_tree = False
scene.cycles.blur_glossy = 0.0
scene.cycles.sample_clamp_indirect = 0.0
scene.view_settings.view_transform = 'Standard'
bpy.context.view_layer.update()
